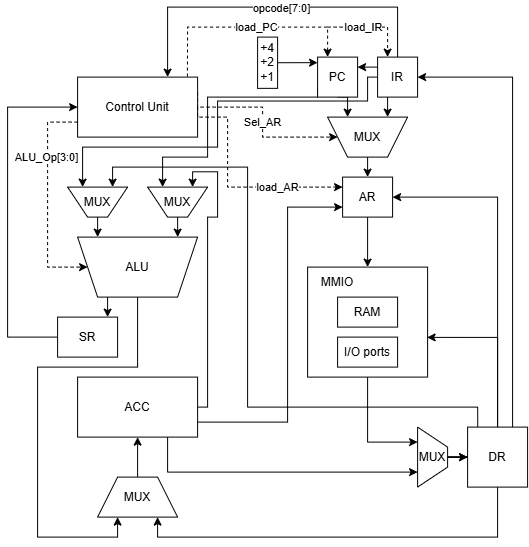

The diagram above was exported from draw.io. Its source (the exported page's mxGraphModel, read from the mxfile embedded in the PNG):
<mxGraphModel dx="1088" dy="572" grid="1" gridSize="10" guides="1" tooltips="1" connect="1" arrows="1" fold="1" page="1" pageScale="1" pageWidth="850" pageHeight="1100" math="0" shadow="0">
  <root>
    <mxCell id="0" />
    <mxCell id="1" parent="0" />
    <mxCell id="QwHe_KTTY50vIJkXqdUd-2" edge="1" parent="1" source="QwHe_KTTY50vIJkXqdUd-4" style="edgeStyle=orthogonalEdgeStyle;rounded=0;orthogonalLoop=1;jettySize=auto;html=1;exitX=0.75;exitY=0;exitDx=0;exitDy=0;entryX=0.75;entryY=0;entryDx=0;entryDy=0;">
      <mxGeometry relative="1" as="geometry">
        <mxPoint x="440" y="340" as="targetPoint" />
      </mxGeometry>
    </mxCell>
    <mxCell id="pwp3t6AjExEdWCH8Kl_y-1" edge="1" parent="1" source="QwHe_KTTY50vIJkXqdUd-4" style="edgeStyle=orthogonalEdgeStyle;rounded=0;orthogonalLoop=1;jettySize=auto;html=1;exitX=0.5;exitY=0;exitDx=0;exitDy=0;entryX=0.25;entryY=1;entryDx=0;entryDy=0;" target="QwHe_KTTY50vIJkXqdUd-35">
      <mxGeometry relative="1" as="geometry">
        <Array as="points">
          <mxPoint x="470" y="390" />
          <mxPoint x="370" y="390" />
          <mxPoint x="370" y="560" />
          <mxPoint x="450" y="560" />
        </Array>
      </mxGeometry>
    </mxCell>
    <mxCell id="QwHe_KTTY50vIJkXqdUd-4" parent="1" style="shape=trapezoid;perimeter=trapezoidPerimeter;whiteSpace=wrap;html=1;fixedSize=1;direction=west;" value="ALU" vertex="1">
      <mxGeometry height="60" width="120" x="410" y="260" as="geometry" />
    </mxCell>
    <mxCell id="JTjioIZRNlC5v5V8t4RI-3" edge="1" parent="1" source="QwHe_KTTY50vIJkXqdUd-8" style="edgeStyle=orthogonalEdgeStyle;rounded=0;orthogonalLoop=1;jettySize=auto;html=1;entryX=0.25;entryY=1;entryDx=0;entryDy=0;" target="pwp3t6AjExEdWCH8Kl_y-15">
      <mxGeometry relative="1" as="geometry" />
    </mxCell>
    <mxCell id="QwHe_KTTY50vIJkXqdUd-8" parent="1" style="rounded=0;whiteSpace=wrap;html=1;labelPosition=right;verticalLabelPosition=top;align=left;verticalAlign=bottom;" value="" vertex="1">
      <mxGeometry height="110" width="120" x="640" y="290" as="geometry" />
    </mxCell>
    <mxCell id="pwp3t6AjExEdWCH8Kl_y-6" edge="1" parent="1" source="QwHe_KTTY50vIJkXqdUd-12" style="edgeStyle=orthogonalEdgeStyle;rounded=0;orthogonalLoop=1;jettySize=auto;html=1;exitX=1;exitY=0.5;exitDx=0;exitDy=0;entryX=0.25;entryY=1;entryDx=0;entryDy=0;" target="8WYP7zqsHlxG-DBaWAfF-1">
      <mxGeometry relative="1" as="geometry">
        <Array as="points">
          <mxPoint x="540" y="430" />
          <mxPoint x="540" y="240" />
          <mxPoint x="550" y="240" />
          <mxPoint x="550" y="194.69" />
          <mxPoint x="525.01" y="194.69" />
        </Array>
      </mxGeometry>
    </mxCell>
    <mxCell id="pwp3t6AjExEdWCH8Kl_y-7" edge="1" parent="1" source="QwHe_KTTY50vIJkXqdUd-12" style="edgeStyle=orthogonalEdgeStyle;rounded=0;orthogonalLoop=1;jettySize=auto;html=1;exitX=0.75;exitY=1;exitDx=0;exitDy=0;entryX=0.75;entryY=1;entryDx=0;entryDy=0;" target="pwp3t6AjExEdWCH8Kl_y-15">
      <mxGeometry relative="1" as="geometry">
        <mxPoint x="710" y="530" as="targetPoint" />
      </mxGeometry>
    </mxCell>
    <mxCell id="JTjioIZRNlC5v5V8t4RI-6" edge="1" parent="1" source="QwHe_KTTY50vIJkXqdUd-12" style="edgeStyle=orthogonalEdgeStyle;rounded=0;orthogonalLoop=1;jettySize=auto;html=1;exitX=1;exitY=0.75;exitDx=0;exitDy=0;entryX=0;entryY=0.75;entryDx=0;entryDy=0;" target="QwHe_KTTY50vIJkXqdUd-27">
      <mxGeometry relative="1" as="geometry">
        <Array as="points">
          <mxPoint x="620" y="445" />
          <mxPoint x="620" y="230" />
        </Array>
      </mxGeometry>
    </mxCell>
    <mxCell id="QwHe_KTTY50vIJkXqdUd-12" parent="1" style="rounded=0;whiteSpace=wrap;html=1;" value="ACC" vertex="1">
      <mxGeometry height="60" width="120" x="410" y="400" as="geometry" />
    </mxCell>
    <mxCell id="QwHe_KTTY50vIJkXqdUd-15" edge="1" parent="1" source="QwHe_KTTY50vIJkXqdUd-18" style="edgeStyle=orthogonalEdgeStyle;rounded=0;orthogonalLoop=1;jettySize=auto;html=1;exitX=0.25;exitY=1;exitDx=0;exitDy=0;entryX=0.25;entryY=1;entryDx=0;entryDy=0;" target="QwHe_KTTY50vIJkXqdUd-24">
      <mxGeometry relative="1" as="geometry" />
    </mxCell>
    <mxCell id="QwHe_KTTY50vIJkXqdUd-16" edge="1" parent="1" source="QwHe_KTTY50vIJkXqdUd-18" style="edgeStyle=orthogonalEdgeStyle;rounded=0;orthogonalLoop=1;jettySize=auto;html=1;exitX=0.5;exitY=0;exitDx=0;exitDy=0;entryX=0.75;entryY=0;entryDx=0;entryDy=0;" target="QwHe_KTTY50vIJkXqdUd-39">
      <mxGeometry relative="1" as="geometry">
        <Array as="points">
          <mxPoint x="730" y="30" />
          <mxPoint x="500" y="30" />
        </Array>
      </mxGeometry>
    </mxCell>
    <mxCell id="QwHe_KTTY50vIJkXqdUd-17" connectable="0" parent="QwHe_KTTY50vIJkXqdUd-16" style="edgeLabel;html=1;align=center;verticalAlign=middle;resizable=0;points=[];" value="opcode[7:0]" vertex="1">
      <mxGeometry relative="1" x="-0.0459" y="1" as="geometry">
        <mxPoint as="offset" />
      </mxGeometry>
    </mxCell>
    <mxCell id="pwp3t6AjExEdWCH8Kl_y-3" edge="1" parent="1" source="QwHe_KTTY50vIJkXqdUd-18" style="edgeStyle=orthogonalEdgeStyle;rounded=0;orthogonalLoop=1;jettySize=auto;html=1;exitX=0;exitY=0.5;exitDx=0;exitDy=0;entryX=0.75;entryY=1;entryDx=0;entryDy=0;" target="pwp3t6AjExEdWCH8Kl_y-2">
      <mxGeometry relative="1" as="geometry">
        <Array as="points">
          <mxPoint x="700.03" y="100" />
          <mxPoint x="700.03" y="123.89" />
          <mxPoint x="550.03" y="123.89" />
          <mxPoint x="550.03" y="170.03" />
          <mxPoint x="414.99" y="170.03" />
        </Array>
      </mxGeometry>
    </mxCell>
    <mxCell id="pwp3t6AjExEdWCH8Kl_y-11" edge="1" parent="1" source="QwHe_KTTY50vIJkXqdUd-18" style="edgeStyle=orthogonalEdgeStyle;rounded=0;orthogonalLoop=1;jettySize=auto;html=1;exitX=0;exitY=0.25;exitDx=0;exitDy=0;entryX=1;entryY=0.25;entryDx=0;entryDy=0;" target="QwHe_KTTY50vIJkXqdUd-20">
      <mxGeometry relative="1" as="geometry" />
    </mxCell>
    <mxCell id="QwHe_KTTY50vIJkXqdUd-18" parent="1" style="rounded=0;whiteSpace=wrap;html=1;" value="IR" vertex="1">
      <mxGeometry height="40" width="40" x="710" y="80" as="geometry" />
    </mxCell>
    <mxCell id="QwHe_KTTY50vIJkXqdUd-19" edge="1" parent="1" source="QwHe_KTTY50vIJkXqdUd-20" style="edgeStyle=orthogonalEdgeStyle;rounded=0;orthogonalLoop=1;jettySize=auto;html=1;exitX=0.5;exitY=1;exitDx=0;exitDy=0;entryX=0.75;entryY=1;entryDx=0;entryDy=0;" target="QwHe_KTTY50vIJkXqdUd-24">
      <mxGeometry relative="1" as="geometry" />
    </mxCell>
    <mxCell id="8WYP7zqsHlxG-DBaWAfF-2" edge="1" parent="1" source="QwHe_KTTY50vIJkXqdUd-20" style="edgeStyle=orthogonalEdgeStyle;rounded=0;orthogonalLoop=1;jettySize=auto;html=1;exitX=0;exitY=0.75;exitDx=0;exitDy=0;entryX=0.75;entryY=1;entryDx=0;entryDy=0;" target="8WYP7zqsHlxG-DBaWAfF-1">
      <mxGeometry relative="1" as="geometry">
        <Array as="points">
          <mxPoint x="650" y="120" />
          <mxPoint x="540" y="120" />
          <mxPoint x="540" y="180" />
          <mxPoint x="495" y="180" />
        </Array>
      </mxGeometry>
    </mxCell>
    <mxCell id="QwHe_KTTY50vIJkXqdUd-20" parent="1" style="rounded=0;whiteSpace=wrap;html=1;" value="PC" vertex="1">
      <mxGeometry height="40" width="40" x="650" y="80" as="geometry" />
    </mxCell>
    <mxCell id="QwHe_KTTY50vIJkXqdUd-23" edge="1" parent="1" source="QwHe_KTTY50vIJkXqdUd-24" style="edgeStyle=orthogonalEdgeStyle;rounded=0;orthogonalLoop=1;jettySize=auto;html=1;exitX=0.5;exitY=0;exitDx=0;exitDy=0;entryX=0.5;entryY=0;entryDx=0;entryDy=0;" target="QwHe_KTTY50vIJkXqdUd-27">
      <mxGeometry relative="1" as="geometry" />
    </mxCell>
    <mxCell id="QwHe_KTTY50vIJkXqdUd-24" parent="1" style="shape=trapezoid;perimeter=trapezoidPerimeter;whiteSpace=wrap;html=1;fixedSize=1;direction=west;" value="MUX" vertex="1">
      <mxGeometry height="40" width="80" x="660" y="140" as="geometry" />
    </mxCell>
    <mxCell id="QwHe_KTTY50vIJkXqdUd-25" edge="1" parent="1" source="QwHe_KTTY50vIJkXqdUd-27" style="edgeStyle=orthogonalEdgeStyle;rounded=0;orthogonalLoop=1;jettySize=auto;html=1;exitX=0.5;exitY=1;exitDx=0;exitDy=0;entryX=0.5;entryY=0;entryDx=0;entryDy=0;" target="QwHe_KTTY50vIJkXqdUd-8">
      <mxGeometry relative="1" as="geometry" />
    </mxCell>
    <mxCell id="QwHe_KTTY50vIJkXqdUd-27" parent="1" style="rounded=0;whiteSpace=wrap;html=1;" value="AR" vertex="1">
      <mxGeometry height="40" width="50" x="675" y="200" as="geometry" />
    </mxCell>
    <mxCell id="QwHe_KTTY50vIJkXqdUd-29" edge="1" parent="1" source="QwHe_KTTY50vIJkXqdUd-33" style="edgeStyle=orthogonalEdgeStyle;rounded=0;orthogonalLoop=1;jettySize=auto;html=1;exitX=0.75;exitY=0;exitDx=0;exitDy=0;entryX=1;entryY=0.5;entryDx=0;entryDy=0;" target="QwHe_KTTY50vIJkXqdUd-18">
      <mxGeometry relative="1" as="geometry" />
    </mxCell>
    <mxCell id="QwHe_KTTY50vIJkXqdUd-31" edge="1" parent="1" source="QwHe_KTTY50vIJkXqdUd-33" style="edgeStyle=orthogonalEdgeStyle;rounded=0;orthogonalLoop=1;jettySize=auto;html=1;exitX=0.5;exitY=1;exitDx=0;exitDy=0;entryX=0.75;entryY=1;entryDx=0;entryDy=0;" target="QwHe_KTTY50vIJkXqdUd-35">
      <mxGeometry relative="1" as="geometry" />
    </mxCell>
    <mxCell id="pwp3t6AjExEdWCH8Kl_y-4" edge="1" parent="1" source="QwHe_KTTY50vIJkXqdUd-33" style="edgeStyle=orthogonalEdgeStyle;rounded=0;orthogonalLoop=1;jettySize=auto;html=1;exitX=0.169;exitY=0.001;exitDx=0;exitDy=0;entryX=0.25;entryY=1;entryDx=0;entryDy=0;exitPerimeter=0;" target="pwp3t6AjExEdWCH8Kl_y-2">
      <mxGeometry relative="1" as="geometry">
        <Array as="points">
          <mxPoint x="810.09" y="430.02" />
          <mxPoint x="580" y="430.02" />
          <mxPoint x="580" y="190.02" />
          <mxPoint x="445.02" y="190.02" />
        </Array>
      </mxGeometry>
    </mxCell>
    <mxCell id="JTjioIZRNlC5v5V8t4RI-9" edge="1" parent="1" source="QwHe_KTTY50vIJkXqdUd-33" style="edgeStyle=orthogonalEdgeStyle;rounded=0;orthogonalLoop=1;jettySize=auto;html=1;exitX=0.5;exitY=0;exitDx=0;exitDy=0;entryX=1;entryY=0.5;entryDx=0;entryDy=0;" target="QwHe_KTTY50vIJkXqdUd-27">
      <mxGeometry relative="1" as="geometry" />
    </mxCell>
    <mxCell id="QwHe_KTTY50vIJkXqdUd-33" parent="1" style="rounded=0;whiteSpace=wrap;html=1;" value="DR" vertex="1">
      <mxGeometry height="60" width="60" x="800" y="450" as="geometry" />
    </mxCell>
    <mxCell id="QwHe_KTTY50vIJkXqdUd-34" edge="1" parent="1" source="QwHe_KTTY50vIJkXqdUd-35" style="edgeStyle=orthogonalEdgeStyle;rounded=0;orthogonalLoop=1;jettySize=auto;html=1;exitX=0.5;exitY=0;exitDx=0;exitDy=0;entryX=0.5;entryY=1;entryDx=0;entryDy=0;" target="QwHe_KTTY50vIJkXqdUd-12">
      <mxGeometry relative="1" as="geometry" />
    </mxCell>
    <mxCell id="QwHe_KTTY50vIJkXqdUd-35" parent="1" style="shape=trapezoid;perimeter=trapezoidPerimeter;whiteSpace=wrap;html=1;fixedSize=1;" value="MUX" vertex="1">
      <mxGeometry height="40" width="80" x="430" y="500" as="geometry" />
    </mxCell>
    <mxCell id="QwHe_KTTY50vIJkXqdUd-38" edge="1" parent="1" source="QwHe_KTTY50vIJkXqdUd-39" style="edgeStyle=orthogonalEdgeStyle;rounded=0;orthogonalLoop=1;jettySize=auto;html=1;exitX=1;exitY=0.25;exitDx=0;exitDy=0;entryX=1;entryY=0.5;entryDx=0;entryDy=0;dashed=1;" target="QwHe_KTTY50vIJkXqdUd-24">
      <mxGeometry relative="1" as="geometry">
        <Array as="points">
          <mxPoint x="529.99" y="130.01" />
          <mxPoint x="595" y="130.01" />
          <mxPoint x="595" y="160.01" />
        </Array>
      </mxGeometry>
    </mxCell>
    <mxCell id="M0AKM0OCPQQXWJKHyRna-14" connectable="0" parent="QwHe_KTTY50vIJkXqdUd-38" style="edgeLabel;html=1;align=center;verticalAlign=middle;resizable=0;points=[];" value="Sel_AR" vertex="1">
      <mxGeometry relative="1" x="0.0206" as="geometry">
        <mxPoint as="offset" />
      </mxGeometry>
    </mxCell>
    <mxCell id="QwHe_KTTY50vIJkXqdUd-39" parent="1" style="rounded=0;whiteSpace=wrap;html=1;" value="Control Unit" vertex="1">
      <mxGeometry height="60" width="120" x="410" y="100" as="geometry" />
    </mxCell>
    <mxCell id="QwHe_KTTY50vIJkXqdUd-41" parent="1" style="rounded=0;whiteSpace=wrap;html=1;" value="+4&lt;div&gt;+2&lt;/div&gt;&lt;div&gt;+1&lt;/div&gt;" vertex="1">
      <mxGeometry height="51.25" width="20" x="590" y="60" as="geometry" />
    </mxCell>
    <mxCell id="QwHe_KTTY50vIJkXqdUd-44" edge="1" parent="1" source="QwHe_KTTY50vIJkXqdUd-39" style="endArrow=classic;html=1;rounded=0;exitX=0.915;exitY=-0.009;exitDx=0;exitDy=0;exitPerimeter=0;entryX=0.25;entryY=0;entryDx=0;entryDy=0;dashed=1;" target="QwHe_KTTY50vIJkXqdUd-20" value="">
      <mxGeometry height="50" relative="1" width="50" as="geometry">
        <Array as="points">
          <mxPoint x="520" y="50" />
          <mxPoint x="590" y="50" />
          <mxPoint x="660" y="50" />
        </Array>
        <mxPoint x="560" y="140" as="sourcePoint" />
        <mxPoint x="610" y="90" as="targetPoint" />
      </mxGeometry>
    </mxCell>
    <mxCell id="M0AKM0OCPQQXWJKHyRna-9" connectable="0" parent="QwHe_KTTY50vIJkXqdUd-44" style="edgeLabel;html=1;align=center;verticalAlign=middle;resizable=0;points=[];" value="load_PC" vertex="1">
      <mxGeometry relative="1" x="0.0819" as="geometry">
        <mxPoint as="offset" />
      </mxGeometry>
    </mxCell>
    <mxCell id="QwHe_KTTY50vIJkXqdUd-45" edge="1" parent="1" style="endArrow=classic;html=1;rounded=0;entryX=0.25;entryY=0;entryDx=0;entryDy=0;dashed=1;" target="QwHe_KTTY50vIJkXqdUd-18" value="">
      <mxGeometry height="50" relative="1" width="50" as="geometry">
        <Array as="points">
          <mxPoint x="720" y="50" />
        </Array>
        <mxPoint x="660" y="50" as="sourcePoint" />
        <mxPoint x="720" y="70" as="targetPoint" />
      </mxGeometry>
    </mxCell>
    <mxCell id="M0AKM0OCPQQXWJKHyRna-10" connectable="0" parent="QwHe_KTTY50vIJkXqdUd-45" style="edgeLabel;html=1;align=center;verticalAlign=middle;resizable=0;points=[];" value="load_IR" vertex="1">
      <mxGeometry relative="1" x="-0.2123" as="geometry">
        <mxPoint as="offset" />
      </mxGeometry>
    </mxCell>
    <mxCell id="QwHe_KTTY50vIJkXqdUd-46" edge="1" parent="1" source="QwHe_KTTY50vIJkXqdUd-39" style="edgeStyle=orthogonalEdgeStyle;rounded=0;orthogonalLoop=1;jettySize=auto;html=1;exitX=1;exitY=0.5;exitDx=0;exitDy=0;entryX=0;entryY=0.25;entryDx=0;entryDy=0;dashed=1;" target="QwHe_KTTY50vIJkXqdUd-27">
      <mxGeometry relative="1" as="geometry">
        <Array as="points">
          <mxPoint x="529.99" y="140.01" />
          <mxPoint x="559.99" y="140.01" />
          <mxPoint x="559.99" y="210.01" />
        </Array>
      </mxGeometry>
    </mxCell>
    <mxCell id="M0AKM0OCPQQXWJKHyRna-11" connectable="0" parent="QwHe_KTTY50vIJkXqdUd-46" style="edgeLabel;html=1;align=center;verticalAlign=middle;resizable=0;points=[];" value="load_AR" vertex="1">
      <mxGeometry relative="1" x="0.4254" as="geometry">
        <mxPoint as="offset" />
      </mxGeometry>
    </mxCell>
    <mxCell id="QwHe_KTTY50vIJkXqdUd-47" edge="1" parent="1" source="QwHe_KTTY50vIJkXqdUd-39" style="endArrow=classic;html=1;rounded=0;exitX=0;exitY=0.75;exitDx=0;exitDy=0;entryX=1;entryY=0.5;entryDx=0;entryDy=0;dashed=1;" target="QwHe_KTTY50vIJkXqdUd-4" value="">
      <mxGeometry height="50" relative="1" width="50" as="geometry">
        <Array as="points">
          <mxPoint x="380" y="145" />
          <mxPoint x="380" y="210" />
          <mxPoint x="380" y="290" />
        </Array>
        <mxPoint x="440" y="240" as="sourcePoint" />
        <mxPoint x="490" y="190" as="targetPoint" />
      </mxGeometry>
    </mxCell>
    <mxCell id="M0AKM0OCPQQXWJKHyRna-13" connectable="0" parent="QwHe_KTTY50vIJkXqdUd-47" style="edgeLabel;html=1;align=center;verticalAlign=middle;resizable=0;points=[];" value="ALU_Op[3:0]" vertex="1">
      <mxGeometry relative="1" x="-0.3893" y="-1" as="geometry">
        <mxPoint as="offset" />
      </mxGeometry>
    </mxCell>
    <mxCell id="QwHe_KTTY50vIJkXqdUd-50" edge="1" parent="1" source="QwHe_KTTY50vIJkXqdUd-49" style="edgeStyle=orthogonalEdgeStyle;rounded=0;orthogonalLoop=1;jettySize=auto;html=1;exitX=0;exitY=0.5;exitDx=0;exitDy=0;entryX=0;entryY=0.5;entryDx=0;entryDy=0;" target="QwHe_KTTY50vIJkXqdUd-39">
      <mxGeometry relative="1" as="geometry">
        <Array as="points">
          <mxPoint x="339.97" y="360.03" />
          <mxPoint x="339.97" y="130.03" />
        </Array>
      </mxGeometry>
    </mxCell>
    <mxCell id="QwHe_KTTY50vIJkXqdUd-49" parent="1" style="rounded=0;whiteSpace=wrap;html=1;" value="SR" vertex="1">
      <mxGeometry height="40" width="60" x="390" y="340" as="geometry" />
    </mxCell>
    <mxCell id="M0AKM0OCPQQXWJKHyRna-3" parent="1" style="text;html=1;whiteSpace=wrap;strokeColor=none;fillColor=none;align=center;verticalAlign=middle;rounded=0;" value="MMIO" vertex="1">
      <mxGeometry height="30" width="60" x="640" y="290" as="geometry" />
    </mxCell>
    <mxCell id="M0AKM0OCPQQXWJKHyRna-4" parent="1" style="rounded=0;whiteSpace=wrap;html=1;" value="RAM" vertex="1">
      <mxGeometry height="30" width="60" x="670" y="320" as="geometry" />
    </mxCell>
    <mxCell id="M0AKM0OCPQQXWJKHyRna-5" parent="1" style="rounded=0;whiteSpace=wrap;html=1;" value="I/O ports" vertex="1">
      <mxGeometry height="30" width="60" x="670" y="360" as="geometry" />
    </mxCell>
    <mxCell id="pwp3t6AjExEdWCH8Kl_y-2" parent="1" style="shape=trapezoid;perimeter=trapezoidPerimeter;whiteSpace=wrap;html=1;fixedSize=1;direction=west;" value="MUX" vertex="1">
      <mxGeometry height="30" width="60" x="400" y="210" as="geometry" />
    </mxCell>
    <mxCell id="pwp3t6AjExEdWCH8Kl_y-18" edge="1" parent="1" source="pwp3t6AjExEdWCH8Kl_y-15" style="edgeStyle=orthogonalEdgeStyle;rounded=0;orthogonalLoop=1;jettySize=auto;html=1;exitX=0.5;exitY=0;exitDx=0;exitDy=0;entryX=0;entryY=0.5;entryDx=0;entryDy=0;" target="QwHe_KTTY50vIJkXqdUd-33">
      <mxGeometry relative="1" as="geometry" />
    </mxCell>
    <mxCell id="JTjioIZRNlC5v5V8t4RI-1" edge="1" parent="1" source="pwp3t6AjExEdWCH8Kl_y-15" style="edgeStyle=orthogonalEdgeStyle;rounded=0;orthogonalLoop=1;jettySize=auto;html=1;" target="QwHe_KTTY50vIJkXqdUd-33" value="">
      <mxGeometry relative="1" as="geometry" />
    </mxCell>
    <mxCell id="pwp3t6AjExEdWCH8Kl_y-15" parent="1" style="shape=trapezoid;perimeter=trapezoidPerimeter;whiteSpace=wrap;html=1;fixedSize=1;direction=south;" value="MUX" vertex="1">
      <mxGeometry height="60" width="30" x="750" y="450" as="geometry" />
    </mxCell>
    <mxCell id="8WYP7zqsHlxG-DBaWAfF-1" parent="1" style="shape=trapezoid;perimeter=trapezoidPerimeter;whiteSpace=wrap;html=1;fixedSize=1;direction=west;" value="MUX" vertex="1">
      <mxGeometry height="30" width="60" x="480" y="210" as="geometry" />
    </mxCell>
    <mxCell id="8WYP7zqsHlxG-DBaWAfF-3" edge="1" parent="1" source="pwp3t6AjExEdWCH8Kl_y-2" style="edgeStyle=orthogonalEdgeStyle;rounded=0;orthogonalLoop=1;jettySize=auto;html=1;exitX=0.5;exitY=0;exitDx=0;exitDy=0;entryX=0.833;entryY=1;entryDx=0;entryDy=0;entryPerimeter=0;" target="QwHe_KTTY50vIJkXqdUd-4">
      <mxGeometry relative="1" as="geometry" />
    </mxCell>
    <mxCell id="8WYP7zqsHlxG-DBaWAfF-4" edge="1" parent="1" source="8WYP7zqsHlxG-DBaWAfF-1" style="edgeStyle=orthogonalEdgeStyle;rounded=0;orthogonalLoop=1;jettySize=auto;html=1;exitX=0.5;exitY=0;exitDx=0;exitDy=0;entryX=0.166;entryY=1;entryDx=0;entryDy=0;entryPerimeter=0;" target="QwHe_KTTY50vIJkXqdUd-4">
      <mxGeometry relative="1" as="geometry" />
    </mxCell>
    <mxCell id="8WYP7zqsHlxG-DBaWAfF-5" edge="1" parent="1" source="QwHe_KTTY50vIJkXqdUd-41" style="edgeStyle=orthogonalEdgeStyle;rounded=0;orthogonalLoop=1;jettySize=auto;html=1;exitX=1;exitY=0.5;exitDx=0;exitDy=0;entryX=0;entryY=0.139;entryDx=0;entryDy=0;entryPerimeter=0;" target="QwHe_KTTY50vIJkXqdUd-20">
      <mxGeometry relative="1" as="geometry" />
    </mxCell>
    <mxCell id="JTjioIZRNlC5v5V8t4RI-4" edge="1" parent="1" source="QwHe_KTTY50vIJkXqdUd-33" style="edgeStyle=orthogonalEdgeStyle;rounded=0;orthogonalLoop=1;jettySize=auto;html=1;entryX=0.996;entryY=0.639;entryDx=0;entryDy=0;entryPerimeter=0;" target="QwHe_KTTY50vIJkXqdUd-8">
      <mxGeometry relative="1" as="geometry">
        <Array as="points">
          <mxPoint x="829.98" y="360.31" />
        </Array>
      </mxGeometry>
    </mxCell>
  </root>
</mxGraphModel>